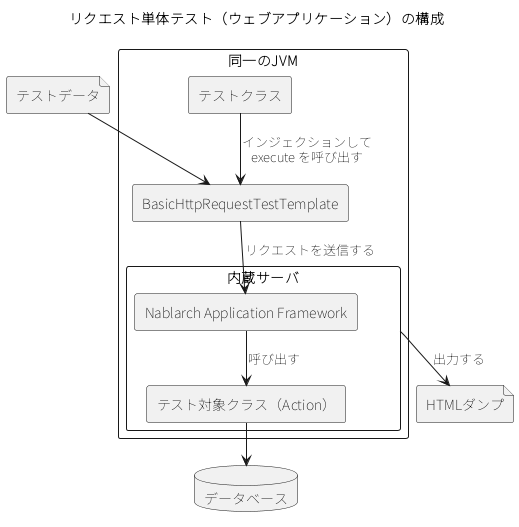

The diagram above was rendered by PlantUML. Its source (embedded in the PNG):
@startuml
!pragma layout smetana
skinparam shadowing false
skinparam defaultFontName "Noto Sans JP"
title リクエスト単体テスト（ウェブアプリケーション）の構成
file "テストデータ" as TD
rectangle "同一のJVM" as JVM {
  rectangle "テストクラス" as TC
  rectangle "BasicHttpRequestTestTemplate" as SUP
  rectangle "内蔵サーバ" as SV {
    rectangle "Nablarch Application Framework" as NAF
    rectangle "テスト対象クラス（Action）" as ACT
  }
}
database "データベース" as DB
file "HTMLダンプ" as DUMP
TD --> SUP
TC --> SUP : インジェクションして\nexecute を呼び出す
SUP --> NAF : リクエストを送信する
NAF --> ACT : 呼び出す
ACT --> DB
SV --> DUMP : 出力する
@enduml